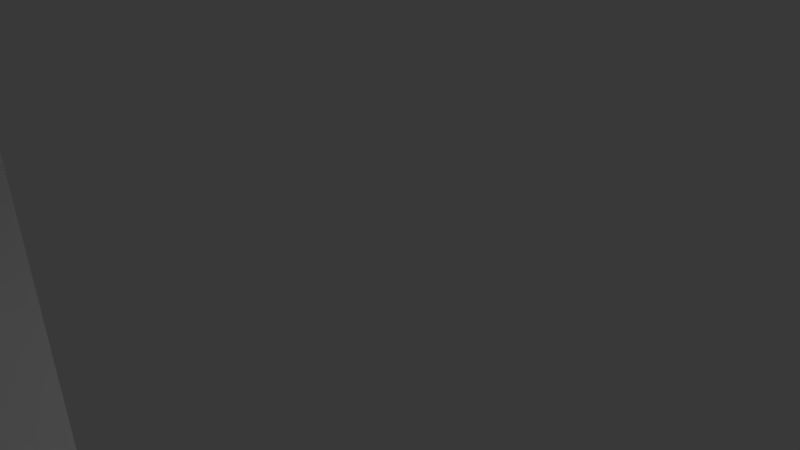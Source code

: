 # Source: tiles.blend  (saved by Blender 2.59.0; exported with 4.5.12 LTS)
import bpy
from mathutils import Matrix  # noqa: F401  (used for matrix-valued properties, if any)

bpy.ops.wm.read_factory_settings(use_empty=True)
scene = bpy.context.scene
scene.name = 'Scene'

# ---- collections
col_collection_1 = bpy.data.collections.new('Collection 1'); scene.collection.children.link(col_collection_1)

# ---- world
world_world = bpy.data.worlds.new('World'); scene.world = world_world
world_world.color = (0.05088, 0.05088, 0.05088)
world_world.use_sun_shadow = False
world_world.sun_shadow_jitter_overblur = 0.0
world_world.cycles.sampling_method = 'MANUAL'
world_world.cycles.sample_map_resolution = 256

# ---- cameras
cam_camera = bpy.data.cameras.new('Camera')
cam_camera.clip_end = 100.0
cam_camera.lens = 35.0
cam_camera.ortho_scale = 7.314
cam_camera.dof.focus_distance = 0.0
cam_camera.dof.aperture_fstop = 128.0

# ---- lights
light_lamp = bpy.data.lights.new('Lamp', 'POINT')
light_lamp.transmission_factor = 0.0
light_lamp.cutoff_distance = 30.0
light_lamp.energy = 100.0
light_lamp.shadow_buffer_clip_start = 1.001
light_lamp.shadow_soft_size = 1.0
light_lamp.shadow_maximum_resolution = 0.006
light_lamp.use_absolute_resolution = True
light_lamp.cycles.use_multiple_importance_sampling = False

# ---- meshes
me_cube_005 = bpy.data.meshes.new('Cube.005')
me_cube_005.from_pydata([(1.0, 1.0, -1.0), (1.0, -1.0, -1.0), (-1.0, -1.0, -1.0), (-1.0, 1.0, -1.0), (1.0, 1.0, 1.0), (1.0, -1.0, 1.0), (-1.0, -1.0, 1.0), (-1.0, 1.0, 1.0)], [], [(0, 1, 2, 3), (4, 7, 6, 5), (0, 4, 5, 1), (1, 5, 6, 2), (2, 6, 7, 3), (4, 0, 3, 7)])
me_cube_005.use_remesh_preserve_volume = False
me_cube_005.use_remesh_preserve_attributes = False
me_cube_005.use_mirror_vertex_groups = False
me_cube_005.update()
me_cube_004 = bpy.data.meshes.new('Cube.004')
me_cube_004.from_pydata([(1.0, 1.0, -1.0), (1.0, -1.0, -1.0), (-1.0, -1.0, -1.0), (-1.0, 1.0, -1.0), (1.0, 1.0, 1.0), (1.0, -1.0, 1.0), (-1.0, -1.0, 1.0), (-1.0, 1.0, 1.0)], [], [(0, 1, 2, 3), (4, 7, 6, 5), (0, 4, 5, 1), (1, 5, 6, 2), (2, 6, 7, 3), (4, 0, 3, 7)])
me_cube_004.use_remesh_preserve_volume = False
me_cube_004.use_remesh_preserve_attributes = False
me_cube_004.use_mirror_vertex_groups = False
me_cube_004.update()
me_cube_001 = bpy.data.meshes.new('Cube.001')
me_cube_001.from_pydata([(1.0, 1.0, -1.0), (1.0, -1.0, -1.0), (-1.0, -1.0, -1.0), (-1.0, 1.0, -1.0), (1.0, 1.0, 1.0), (1.0, -1.0, 1.0), (-1.0, -1.0, 1.0), (-1.0, 1.0, 1.0)], [], [(0, 1, 2, 3), (4, 7, 6, 5), (0, 4, 5, 1), (1, 5, 6, 2), (2, 6, 7, 3), (4, 0, 3, 7)])
me_cube_001.use_remesh_preserve_volume = False
me_cube_001.use_remesh_preserve_attributes = False
me_cube_001.use_mirror_vertex_groups = False
me_cube_001.update()

# ---- objects
ob_cube_002 = bpy.data.objects.new('Cube.002', me_cube_005)
ob_cube_001 = bpy.data.objects.new('Cube.001', me_cube_004)
ob_cube = bpy.data.objects.new('Cube', me_cube_001)
ob_lamp = bpy.data.objects.new('Lamp', light_lamp)
ob_camera = bpy.data.objects.new('Camera', cam_camera)

# ---- transforms, parenting, visibility, modifiers, constraints
ob_cube_002.location = (0.0, 6.0, 3.0)
ob_cube_002.rotation_euler = (1.571, 0.0, 3.142)
ob_cube_002.scale = (6.0, 3.0, 0.5)
ob_cube_002.lineart.crease_threshold = 0.0
ob_cube_001.location = (6.0, 0.0, 3.0)
ob_cube_001.rotation_euler = (1.571, 0.0, 1.571)
ob_cube_001.scale = (6.0, 3.0, 0.5)
ob_cube_001.lineart.crease_threshold = 0.0
ob_cube.location = (0.0, 0.0, 0.0)
ob_cube.scale = (6.0, 6.0, 0.5)
ob_cube.lineart.crease_threshold = 0.0
ob_lamp.location = (4.076, 1.005, 5.904)
ob_lamp.rotation_euler = (0.6503, 0.05522, 1.866)
ob_lamp.lock_rotations_4d = False
ob_lamp.empty_display_type = 'ARROWS'
ob_lamp.color = (0.0, 0.0, 0.0, 0.0)
ob_lamp.lineart.crease_threshold = 0.0
ob_camera.location = (7.481, -6.508, 5.344)
ob_camera.rotation_euler = (1.109, 0.01082, 0.8149)
ob_camera.lock_rotations_4d = False
ob_camera.empty_display_type = 'ARROWS'
ob_camera.color = (0.0, 0.0, 0.0, 0.0)
ob_camera.display_type = 'WIRE'
ob_camera.lineart.crease_threshold = 0.0

# ---- collection membership
col_collection_1.objects.link(ob_cube_002)
col_collection_1.objects.link(ob_cube_001)
col_collection_1.objects.link(ob_cube)
col_collection_1.objects.link(ob_lamp)
col_collection_1.objects.link(ob_camera)

# ---- scene / render settings (as saved in the file)
scene.camera = ob_camera
scene.frame_start = 1; scene.frame_end = 250; scene.frame_set(88)
scene.render.engine = 'BLENDER_EEVEE_NEXT'
scene.render.image_settings.color_mode = 'RGB'
scene.render.image_settings.compression = 90
scene.render.resolution_percentage = 50
scene.render.dither_intensity = 0.0
scene.render.bake_margin = 2
scene.render.bake_bias = 0.0
scene.cycles.use_denoising = False
scene.cycles.samples = 10
scene.cycles.sampling_pattern = 'TABULATED_SOBOL'
scene.cycles.light_sampling_threshold = 0.0
scene.cycles.use_adaptive_sampling = False
scene.cycles.use_light_tree = False
scene.cycles.blur_glossy = 0.0
scene.cycles.volume_bounces = 1
scene.cycles.pixel_filter_type = 'GAUSSIAN'
scene.cycles.sample_clamp_indirect = 0.0
scene.view_settings.view_transform = 'Standard'
bpy.context.view_layer.update()
